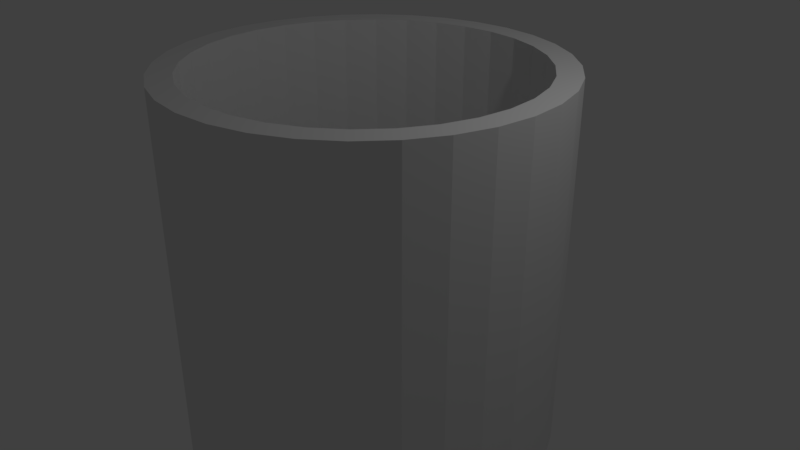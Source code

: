 # Source: pipe.blend  (saved by Blender 2.79.0; exported with 4.5.12 LTS)
import bpy
from mathutils import Matrix  # noqa: F401  (used for matrix-valued properties, if any)

bpy.ops.wm.read_factory_settings(use_empty=True)
scene = bpy.context.scene
scene.name = 'Scene'

# ---- collections
col_collection_1 = bpy.data.collections.new('Collection 1'); scene.collection.children.link(col_collection_1)

# ---- world
world_world = bpy.data.worlds.new('World'); scene.world = world_world
world_world.color = (0.05088, 0.05088, 0.05088)
world_world.use_sun_shadow = False
world_world.sun_shadow_jitter_overblur = 0.0
world_world.cycles.sampling_method = 'MANUAL'

# ---- cameras
cam_camera = bpy.data.cameras.new('Camera')
cam_camera.clip_end = 100.0
cam_camera.lens = 35.0
cam_camera.sensor_width = 32.0
cam_camera.sensor_height = 18.0
cam_camera.ortho_scale = 7.314
cam_camera.dof.focus_distance = 0.0
cam_camera.dof.aperture_fstop = 128.0

# ---- lights
light_lamp = bpy.data.lights.new('Lamp', 'POINT')
light_lamp.transmission_factor = 0.0
light_lamp.cutoff_distance = 30.0
light_lamp.energy = 100.0
light_lamp.shadow_buffer_clip_start = 1.001
light_lamp.shadow_soft_size = 0.1
light_lamp.shadow_maximum_resolution = 0.006
light_lamp.use_absolute_resolution = True

# ---- meshes
me_cylinder_001 = bpy.data.meshes.new('Cylinder.001')
me_cylinder_001.from_pydata([(0.0, 4.0, -7.5), (0.0, 4.0, 7.5), (0.7804, 3.923, -7.5), (0.7804, 3.923, 7.5), (1.531, 3.696, -7.5), (1.531, 3.696, 7.5), (2.222, 3.326, -7.5), (2.222, 3.326, 7.5), (2.828, 2.828, -7.5), (2.828, 2.828, 7.5), (3.326, 2.222, -7.5), (3.326, 2.222, 7.5), (3.696, 1.531, -7.5), (3.696, 1.531, 7.5), (3.923, 0.7804, -7.5), (3.923, 0.7804, 7.5), (4.0, 3.02e-07, -7.5), (4.0, 3.02e-07, 7.5), (3.923, -0.7804, -7.5), (3.923, -0.7804, 7.5), (3.696, -1.531, -7.5), (3.696, -1.531, 7.5), (3.326, -2.222, -7.5), (3.326, -2.222, 7.5), (2.828, -2.828, -7.5), (2.828, -2.828, 7.5), (2.222, -3.326, -7.5), (2.222, -3.326, 7.5), (1.531, -3.696, -7.5), (1.531, -3.696, 7.5), (0.7804, -3.923, -7.5), (0.7804, -3.923, 7.5), (-1.303e-06, -4.0, -7.5), (-1.303e-06, -4.0, 7.5), (-0.7804, -3.923, -7.5), (-0.7804, -3.923, 7.5), (-1.531, -3.696, -7.5), (-1.531, -3.696, 7.5), (-2.222, -3.326, -7.5), (-2.222, -3.326, 7.5), (-2.828, -2.828, -7.5), (-2.828, -2.828, 7.5), (-3.326, -2.222, -7.5), (-3.326, -2.222, 7.5), (-3.696, -1.531, -7.5), (-3.696, -1.531, 7.5), (-3.923, -0.7804, -7.5), (-3.923, -0.7804, 7.5), (-4.0, 3.862e-06, -7.5), (-4.0, 3.862e-06, 7.5), (-3.923, 0.7804, -7.5), (-3.923, 0.7804, 7.5), (-3.696, 1.531, -7.5), (-3.696, 1.531, 7.5), (-3.326, 2.222, -7.5), (-3.326, 2.222, 7.5), (-2.828, 2.828, -7.5), (-2.828, 2.828, 7.5), (-2.222, 3.326, -7.5), (-2.222, 3.326, 7.5), (-1.531, 3.696, -7.5), (-1.531, 3.696, 7.5), (-0.7804, 3.923, -7.5), (-0.7804, 3.923, 7.5), (0.0, 3.5, -7.5), (0.0, 3.5, 7.5), (0.6828, 3.433, -7.5), (0.6828, 3.433, 7.5), (1.339, 3.234, -7.5), (1.339, 3.234, 7.5), (1.945, 2.91, -7.5), (1.945, 2.91, 7.5), (2.475, 2.475, -7.5), (2.475, 2.475, 7.5), (2.91, 1.945, -7.5), (2.91, 1.945, 7.5), (3.234, 1.339, -7.5), (3.234, 1.339, 7.5), (3.433, 0.6828, -7.5), (3.433, 0.6828, 7.5), (3.5, 3.02e-07, -7.5), (3.5, 3.02e-07, 7.5), (3.433, -0.6828, -7.5), (3.433, -0.6828, 7.5), (3.234, -1.339, -7.5), (3.234, -1.339, 7.5), (2.91, -1.945, -7.5), (2.91, -1.945, 7.5), (2.475, -2.475, -7.5), (2.475, -2.475, 7.5), (1.945, -2.91, -7.5), (1.945, -2.91, 7.5), (1.339, -3.234, -7.5), (1.339, -3.234, 7.5), (0.6828, -3.433, -7.5), (0.6828, -3.433, 7.5), (-1.303e-06, -3.5, -7.5), (-1.303e-06, -3.5, 7.5), (-0.6828, -3.433, -7.5), (-0.6828, -3.433, 7.5), (-1.339, -3.234, -7.5), (-1.339, -3.234, 7.5), (-1.945, -2.91, -7.5), (-1.945, -2.91, 7.5), (-2.475, -2.475, -7.5), (-2.475, -2.475, 7.5), (-2.91, -1.944, -7.5), (-2.91, -1.944, 7.5), (-3.234, -1.339, -7.5), (-3.234, -1.339, 7.5), (-3.433, -0.6828, -7.5), (-3.433, -0.6828, 7.5), (-3.5, 3.862e-06, -7.5), (-3.5, 3.862e-06, 7.5), (-3.433, 0.6828, -7.5), (-3.433, 0.6828, 7.5), (-3.234, 1.339, -7.5), (-3.234, 1.339, 7.5), (-2.91, 1.945, -7.5), (-2.91, 1.945, 7.5), (-2.475, 2.475, -7.5), (-2.475, 2.475, 7.5), (-1.944, 2.91, -7.5), (-1.944, 2.91, 7.5), (-1.339, 3.234, -7.5), (-1.339, 3.234, 7.5), (-0.6828, 3.433, -7.5), (-0.6828, 3.433, 7.5)], [], [(0, 1, 3, 2), (2, 3, 5, 4), (4, 5, 7, 6), (6, 7, 9, 8), (8, 9, 11, 10), (10, 11, 13, 12), (12, 13, 15, 14), (14, 15, 17, 16), (16, 17, 19, 18), (18, 19, 21, 20), (20, 21, 23, 22), (22, 23, 25, 24), (24, 25, 27, 26), (26, 27, 29, 28), (28, 29, 31, 30), (30, 31, 33, 32), (32, 33, 35, 34), (34, 35, 37, 36), (36, 37, 39, 38), (38, 39, 41, 40), (40, 41, 43, 42), (42, 43, 45, 44), (44, 45, 47, 46), (46, 47, 49, 48), (48, 49, 51, 50), (50, 51, 53, 52), (52, 53, 55, 54), (54, 55, 57, 56), (56, 57, 59, 58), (58, 59, 61, 60), (60, 61, 63, 62), (62, 63, 1, 0), (64, 66, 67, 65), (66, 68, 69, 67), (68, 70, 71, 69), (70, 72, 73, 71), (72, 74, 75, 73), (74, 76, 77, 75), (76, 78, 79, 77), (78, 80, 81, 79), (80, 82, 83, 81), (82, 84, 85, 83), (84, 86, 87, 85), (86, 88, 89, 87), (88, 90, 91, 89), (90, 92, 93, 91), (92, 94, 95, 93), (94, 96, 97, 95), (96, 98, 99, 97), (98, 100, 101, 99), (100, 102, 103, 101), (102, 104, 105, 103), (104, 106, 107, 105), (106, 108, 109, 107), (108, 110, 111, 109), (110, 112, 113, 111), (112, 114, 115, 113), (114, 116, 117, 115), (116, 118, 119, 117), (118, 120, 121, 119), (120, 122, 123, 121), (122, 124, 125, 123), (124, 126, 127, 125), (126, 64, 65, 127), (0, 2, 66, 64), (3, 1, 65, 67), (2, 4, 68, 66), (5, 3, 67, 69), (4, 6, 70, 68), (7, 5, 69, 71), (6, 8, 72, 70), (9, 7, 71, 73), (8, 10, 74, 72), (11, 9, 73, 75), (10, 12, 76, 74), (13, 11, 75, 77), (12, 14, 78, 76), (15, 13, 77, 79), (14, 16, 80, 78), (17, 15, 79, 81), (16, 18, 82, 80), (19, 17, 81, 83), (18, 20, 84, 82), (21, 19, 83, 85), (20, 22, 86, 84), (23, 21, 85, 87), (22, 24, 88, 86), (25, 23, 87, 89), (24, 26, 90, 88), (27, 25, 89, 91), (26, 28, 92, 90), (29, 27, 91, 93), (28, 30, 94, 92), (31, 29, 93, 95), (30, 32, 96, 94), (33, 31, 95, 97), (32, 34, 98, 96), (35, 33, 97, 99), (34, 36, 100, 98), (37, 35, 99, 101), (36, 38, 102, 100), (39, 37, 101, 103), (38, 40, 104, 102), (41, 39, 103, 105), (40, 42, 106, 104), (43, 41, 105, 107), (42, 44, 108, 106), (45, 43, 107, 109), (44, 46, 110, 108), (47, 45, 109, 111), (46, 48, 112, 110), (49, 47, 111, 113), (48, 50, 114, 112), (51, 49, 113, 115), (50, 52, 116, 114), (53, 51, 115, 117), (52, 54, 118, 116), (55, 53, 117, 119), (54, 56, 120, 118), (57, 55, 119, 121), (56, 58, 122, 120), (59, 57, 121, 123), (58, 60, 124, 122), (61, 59, 123, 125), (60, 62, 126, 124), (63, 61, 125, 127), (62, 0, 64, 126), (1, 63, 127, 65)])
me_cylinder_001.use_remesh_preserve_volume = False
me_cylinder_001.use_remesh_preserve_attributes = False
me_cylinder_001.use_mirror_vertex_groups = False
me_cylinder_001.update()

# ---- objects
ob_cylinder = bpy.data.objects.new('Cylinder', me_cylinder_001)
ob_lamp = bpy.data.objects.new('Lamp', light_lamp)
ob_camera = bpy.data.objects.new('Camera', cam_camera)

# ---- transforms, parenting, visibility, modifiers, constraints
ob_cylinder.location = (0.0, 0.0, 0.0)
ob_cylinder.scale = (0.625, 0.625, 0.3333)
ob_cylinder.lock_scale = (True, True, True)
ob_cylinder.lineart.crease_threshold = 0.0
ob_lamp.location = (4.076, 1.005, 5.904)
ob_lamp.rotation_euler = (0.6503, 0.05522, 1.866)
ob_lamp.lock_rotations_4d = False
ob_lamp.empty_display_type = 'ARROWS'
ob_lamp.color = (0.0, 0.0, 0.0, 0.0)
ob_lamp.lineart.crease_threshold = 0.0
ob_camera.location = (7.481, -6.508, 5.344)
ob_camera.rotation_euler = (1.109, 0.0, 0.8149)
ob_camera.lock_rotations_4d = False
ob_camera.empty_display_type = 'ARROWS'
ob_camera.color = (0.0, 0.0, 0.0, 0.0)
ob_camera.display_type = 'WIRE'
ob_camera.lineart.crease_threshold = 0.0

# ---- collection membership
col_collection_1.objects.link(ob_cylinder)
col_collection_1.objects.link(ob_lamp)
col_collection_1.objects.link(ob_camera)

# ---- scene / render settings (as saved in the file)
scene.camera = ob_camera
scene.frame_start = 1; scene.frame_end = 250; scene.frame_set(1)
scene.render.engine = 'BLENDER_EEVEE_NEXT'
scene.render.resolution_percentage = 50
scene.render.dither_intensity = 0.0
scene.cycles.use_denoising = False
scene.cycles.samples = 128
scene.cycles.sampling_pattern = 'TABULATED_SOBOL'
scene.cycles.use_adaptive_sampling = False
scene.cycles.use_light_tree = False
scene.cycles.blur_glossy = 0.0
scene.cycles.sample_clamp_indirect = 0.0
scene.view_settings.view_transform = 'Standard'
bpy.context.view_layer.update()
